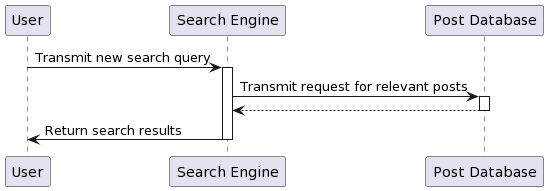

The diagram above was rendered by PlantUML. Its source (embedded in the PNG):
@startuml
participant "User" as user
participant "Search Engine" as searcheng
participant "Post Database" as postdat

user -> searcheng: Transmit new search query
activate searcheng

searcheng -> postdat: Transmit request for relevant posts
activate postdat
postdat --> searcheng
deactivate postdat

searcheng -> user: Return search results

deactivate searcheng
@enduml